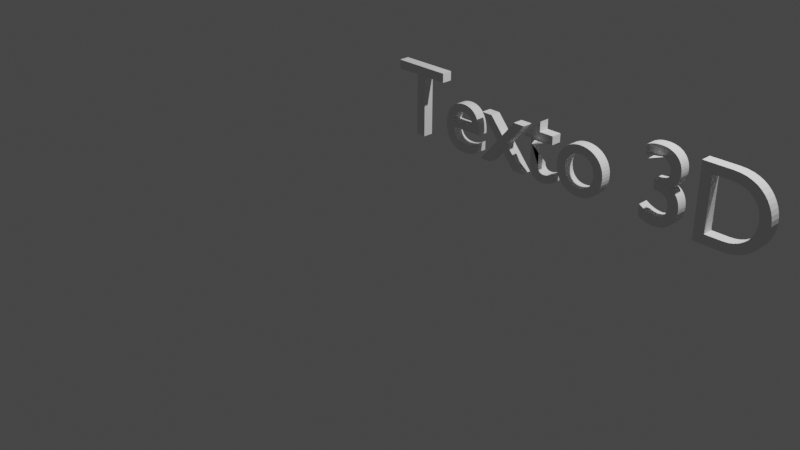 # Source: font-3D-3.blend  (saved by Blender 3.5.10; exported with 4.5.12 LTS)
import bpy
from mathutils import Matrix  # noqa: F401  (used for matrix-valued properties, if any)

bpy.ops.wm.read_factory_settings(use_empty=True)
scene = bpy.context.scene
scene.name = 'Scene'

# ---- collections
col_collection = bpy.data.collections.new('Collection'); scene.collection.children.link(col_collection)

# ---- world
world_world = bpy.data.worlds.new('World'); scene.world = world_world
world_world.use_nodes = True; world_world.node_tree.nodes.clear()
_N = world_world.node_tree.nodes; _L = world_world.node_tree.links
n0 = _N.new('ShaderNodeOutputWorld'); n0.name = 'World Output'; n0.location = (300, 300)
n1 = _N.new('ShaderNodeBackground'); n1.name = 'Background'; n1.location = (10, 300)
n1.inputs[0].default_value = (0.05088, 0.05088, 0.05088, 1.0)
_L.new(n1.outputs[0], n0.inputs[0])
n0.is_active_output = True
world_world.color = (0.05088, 0.05088, 0.05088)
world_world.use_sun_shadow = False
world_world.sun_shadow_jitter_overblur = 0.0

# ---- cameras
cam_camera = bpy.data.cameras.new('Camera')
cam_camera.clip_end = 100.0
cam_camera.ortho_scale = 7.314

# ---- lights
light_light = bpy.data.lights.new('Light', 'POINT')
light_light.transmission_factor = 0.0
light_light.energy = 1000.0
light_light.shadow_soft_size = 0.1
light_light.shadow_maximum_resolution = 0.006
light_light.use_absolute_resolution = True

# ---- meshes
me_text_003 = bpy.data.meshes.new('Text.003')
me_text_003.from_pydata([(1.081, -0.2643, 0.0), (1.347, -0.2643, 0.0), (1.402, -0.261, 0.0), (1.452, -0.2512, 0.0), (1.499, -0.2357, 0.0), (1.541, -0.2148, 0.0), (1.579, -0.1892, 0.0), (1.613, -0.1595, 0.0), (1.642, -0.126, 0.0), (1.666, -0.08952, 0.0), (1.684, -0.05045, 0.0), (1.698, -0.009361, 0.0), (1.707, 0.03319, 0.0), (1.709, 0.07666, 0.0), (1.707, 0.1172, 0.0), (1.7, 0.1578, 0.0), (1.688, 0.1979, 0.0), (1.671, 0.2366, 0.0), (1.649, 0.2734, 0.0), (1.622, 0.3075, 0.0), (1.59, 0.3383, 0.0), (1.553, 0.365, 0.0), (1.509, 0.387, 0.0), (1.461, 0.4036, 0.0), (1.406, 0.414, 0.0), (1.346, 0.4177, 0.0), (1.081, 0.4177, 0.0), (1.179, 0.3297, 0.0), (1.33, 0.3297, 0.0), (1.376, 0.3273, 0.0), (1.417, 0.3204, 0.0), (1.454, 0.3094, 0.0), (1.487, 0.2945, 0.0), (1.516, 0.2761, 0.0), (1.541, 0.2545, 0.0), (1.562, 0.2301, 0.0), (1.579, 0.2031, 0.0), (1.592, 0.174, 0.0), (1.601, 0.143, 0.0), (1.607, 0.1104, 0.0), (1.608, 0.07666, 0.0), (1.607, 0.05404, 0.0), (1.604, 0.02875, 0.0), (1.597, 0.001693, 0.0), (1.587, -0.02626, 0.0), (1.573, -0.05423, 0.0), (1.555, -0.08134, 0.0), (1.533, -0.1067, 0.0), (1.505, -0.1294, 0.0), (1.472, -0.1486, 0.0), (1.433, -0.1634, 0.0), (1.387, -0.173, 0.0), (1.335, -0.1763, 0.0), (1.179, -0.1763, 0.0), (0.5864, 0.3047, 0.0), (0.5979, 0.3096, 0.0), (0.6087, 0.3141, 0.0), (0.6192, 0.3181, 0.0), (0.6291, 0.3215, 0.0), (0.6388, 0.3245, 0.0), (0.6482, 0.327, 0.0), (0.6573, 0.3291, 0.0), (0.6663, 0.3308, 0.0), (0.6753, 0.3321, 0.0), (0.6842, 0.333, 0.0), (0.6932, 0.3335, 0.0), (0.7024, 0.3337, 0.0), (0.7198, 0.3329, 0.0), (0.7361, 0.3305, 0.0), (0.7512, 0.3266, 0.0), (0.765, 0.3212, 0.0), (0.7774, 0.3144, 0.0), (0.7884, 0.3063, 0.0), (0.7979, 0.2968, 0.0), (0.8058, 0.2861, 0.0), (0.8121, 0.2742, 0.0), (0.8167, 0.2611, 0.0), (0.8195, 0.2469, 0.0), (0.8204, 0.2317, 0.0), (0.8195, 0.2167, 0.0), (0.8167, 0.2028, 0.0), (0.812, 0.19, 0.0), (0.8054, 0.1784, 0.0), (0.797, 0.1681, 0.0), (0.7867, 0.1589, 0.0), (0.7745, 0.1511, 0.0), (0.7604, 0.1446, 0.0), (0.7445, 0.1394, 0.0), (0.7267, 0.1357, 0.0), (0.707, 0.1334, 0.0), (0.6854, 0.1327, 0.0), (0.6854, 0.04266, 0.0), (0.7087, 0.04275, 0.0), (0.7299, 0.04061, 0.0), (0.7491, 0.03638, 0.0), (0.7664, 0.03022, 0.0), (0.7816, 0.02226, 0.0), (0.7948, 0.01266, 0.0), (0.806, 0.001561, 0.0), (0.8151, -0.01089, 0.0), (0.8222, -0.02456, 0.0), (0.8273, -0.03928, 0.0), (0.8304, -0.05492, 0.0), (0.8314, -0.07134, 0.0), (0.8305, -0.08735, 0.0), (0.8279, -0.1023, 0.0), (0.8236, -0.1162, 0.0), (0.8178, -0.1289, 0.0), (0.8104, -0.1404, 0.0), (0.8015, -0.1506, 0.0), (0.7913, -0.1594, 0.0), (0.7797, -0.1667, 0.0), (0.7669, -0.1726, 0.0), (0.7528, -0.1768, 0.0), (0.7376, -0.1795, 0.0), (0.7214, -0.1803, 0.0), (0.7089, -0.18, 0.0), (0.6964, -0.1789, 0.0), (0.6839, -0.1771, 0.0), (0.6713, -0.1746, 0.0), (0.6588, -0.1714, 0.0), (0.6462, -0.1675, 0.0), (0.6335, -0.1628, 0.0), (0.6208, -0.1574, 0.0), (0.6081, -0.1512, 0.0), (0.5952, -0.1443, 0.0), (0.5824, -0.1367, 0.0), (0.5694, -0.1283, 0.0), (0.5694, -0.2343, 0.0), (0.5816, -0.2404, 0.0), (0.5939, -0.2459, 0.0), (0.6061, -0.251, 0.0), (0.6183, -0.2556, 0.0), (0.6305, -0.2596, 0.0), (0.6427, -0.2632, 0.0), (0.6548, -0.2663, 0.0), (0.6668, -0.2688, 0.0), (0.6788, -0.2708, 0.0), (0.6907, -0.2722, 0.0), (0.7026, -0.273, 0.0), (0.7144, -0.2733, 0.0), (0.7451, -0.2716, 0.0), (0.7741, -0.2665, 0.0), (0.8012, -0.2582, 0.0), (0.8261, -0.2468, 0.0), (0.8489, -0.2325, 0.0), (0.8692, -0.2156, 0.0), (0.8868, -0.1961, 0.0), (0.9017, -0.1742, 0.0), (0.9135, -0.1502, 0.0), (0.9222, -0.124, 0.0), (0.9276, -0.09604, 0.0), (0.9294, -0.06634, 0.0), (0.9288, -0.04885, 0.0), (0.9269, -0.03149, 0.0), (0.9237, -0.01445, 0.0), (0.9191, 0.002107, 0.0), (0.9132, 0.01799, 0.0), (0.9059, 0.03304, 0.0), (0.8972, 0.04706, 0.0), (0.887, 0.05988, 0.0), (0.8754, 0.07133, 0.0), (0.8623, 0.08123, 0.0), (0.8476, 0.0894, 0.0), (0.8314, 0.09566, 0.0), (0.8461, 0.1044, 0.0), (0.8594, 0.1135, 0.0), (0.8712, 0.1232, 0.0), (0.8815, 0.1336, 0.0), (0.8905, 0.1446, 0.0), (0.8982, 0.1564, 0.0), (0.9045, 0.1691, 0.0), (0.9096, 0.1828, 0.0), (0.9135, 0.1975, 0.0), (0.9163, 0.2133, 0.0), (0.9179, 0.2303, 0.0), (0.9184, 0.2487, 0.0), (0.9168, 0.2749, 0.0), (0.912, 0.2993, 0.0), (0.9042, 0.322, 0.0), (0.8934, 0.3428, 0.0), (0.8799, 0.3616, 0.0), (0.8637, 0.3782, 0.0), (0.8449, 0.3925, 0.0), (0.8237, 0.4045, 0.0), (0.8003, 0.414, 0.0), (0.7747, 0.421, 0.0), (0.747, 0.4252, 0.0), (0.7174, 0.4267, 0.0), (0.7049, 0.4265, 0.0), (0.6928, 0.4259, 0.0), (0.6812, 0.4249, 0.0), (0.6699, 0.4236, 0.0), (0.6589, 0.4218, 0.0), (0.6482, 0.4197, 0.0), (0.6376, 0.4171, 0.0), (0.6273, 0.4141, 0.0), (0.617, 0.4106, 0.0), (0.6068, 0.4068, 0.0), (0.5966, 0.4024, 0.0), (0.5864, 0.3977, 0.0), (-0.0516, 0.1937, 0.0), (-0.08441, 0.1916, 0.0), (-0.1157, 0.1857, 0.0), (-0.1452, 0.176, 0.0), (-0.1726, 0.163, 0.0), (-0.1977, 0.1467, 0.0), (-0.2203, 0.1275, 0.0), (-0.2402, 0.1057, 0.0), (-0.2569, 0.08137, 0.0), (-0.2704, 0.05487, 0.0), (-0.2803, 0.02642, 0.0), (-0.2865, -0.003733, 0.0), (-0.2886, -0.03534, 0.0), (-0.2866, -0.06901, 0.0), (-0.2806, -0.1009, 0.0), (-0.271, -0.1307, 0.0), (-0.2578, -0.1584, 0.0), (-0.2414, -0.1836, 0.0), (-0.2218, -0.2061, 0.0), (-0.1994, -0.2257, 0.0), (-0.1744, -0.2423, 0.0), (-0.1468, -0.2556, 0.0), (-0.1171, -0.2653, 0.0), (-0.08525, -0.2713, 0.0), (-0.0516, -0.2733, 0.0), (-0.01657, -0.2714, 0.0), (0.0164, -0.2656, 0.0), (0.04712, -0.2561, 0.0), (0.0754, -0.2432, 0.0), (0.1011, -0.227, 0.0), (0.1239, -0.2076, 0.0), (0.1437, -0.1853, 0.0), (0.1604, -0.1602, 0.0), (0.1737, -0.1324, 0.0), (0.1834, -0.1023, 0.0), (0.1894, -0.06985, 0.0), (0.1914, -0.03534, 0.0), (0.1893, -0.002893, 0.0), (0.1832, 0.02781, 0.0), (0.1733, 0.05655, 0.0), (0.1597, 0.08314, 0.0), (0.1428, 0.1074, 0.0), (0.1228, 0.129, 0.0), (0.09978, 0.1479, 0.0), (0.07407, 0.1638, 0.0), (0.04585, 0.1766, 0.0), (0.01536, 0.1859, 0.0), (-0.0172, 0.1917, 0.0), (-0.0526, 0.1137, 0.0), (-0.03089, 0.1124, 0.0), (-0.01036, 0.1086, 0.0), (0.008854, 0.1025, 0.0), (0.02662, 0.09411, 0.0), (0.04281, 0.08367, 0.0), (0.05728, 0.07129, 0.0), (0.06989, 0.05709, 0.0), (0.08051, 0.04122, 0.0), (0.08901, 0.0238, 0.0), (0.09525, 0.004982, 0.0), (0.09909, -0.01511, 0.0), (0.1004, -0.03634, 0.0), (0.09919, -0.0598, 0.0), (0.0956, -0.08165, 0.0), (0.08971, -0.1018, 0.0), (0.08162, -0.1202, 0.0), (0.07141, -0.1367, 0.0), (0.05915, -0.1512, 0.0), (0.04494, -0.1638, 0.0), (0.02885, -0.1742, 0.0), (0.01096, -0.1824, 0.0), (-0.008627, -0.1884, 0.0), (-0.02984, -0.1921, 0.0), (-0.0526, -0.1933, 0.0), (-0.07352, -0.192, 0.0), (-0.0932, -0.1882, 0.0), (-0.1115, -0.182, 0.0), (-0.1284, -0.1735, 0.0), (-0.1437, -0.1628, 0.0), (-0.1573, -0.15, 0.0), (-0.1692, -0.1352, 0.0), (-0.1791, -0.1185, 0.0), (-0.187, -0.1001, 0.0), (-0.1928, -0.08003, 0.0), (-0.1964, -0.0584, 0.0), (-0.1976, -0.03534, 0.0), (-0.1964, -0.01434, 0.0), (-0.1927, 0.00556, 0.0), (-0.1868, 0.02422, 0.0), (-0.1787, 0.04151, 0.0), (-0.1686, 0.05729, 0.0), (-0.1566, 0.07141, 0.0), (-0.1429, 0.08374, 0.0), (-0.1275, 0.09414, 0.0), (-0.1107, 0.1025, 0.0), (-0.09251, 0.1086, 0.0), (-0.0731, 0.1124, 0.0), (-0.4906, 0.2777, 0.0), (-0.6576, 0.1147, 0.0), (-0.6576, 0.1047, 0.0), (-0.5796, 0.1047, 0.0), (-0.5796, -0.1323, 0.0), (-0.5786, -0.1521, 0.0), (-0.5755, -0.1709, 0.0), (-0.5704, -0.1885, 0.0), (-0.5633, -0.2049, 0.0), (-0.5542, -0.2198, 0.0), (-0.543, -0.2332, 0.0), (-0.5298, -0.2449, 0.0), (-0.5146, -0.2548, 0.0), (-0.4973, -0.2627, 0.0), (-0.4781, -0.2685, 0.0), (-0.4568, -0.2721, 0.0), (-0.4336, -0.2733, 0.0), (-0.426, -0.2731, 0.0), (-0.4177, -0.2723, 0.0), (-0.4088, -0.271, 0.0), (-0.3996, -0.2693, 0.0), (-0.3901, -0.2672, 0.0), (-0.3803, -0.2647, 0.0), (-0.3706, -0.2619, 0.0), (-0.3609, -0.2587, 0.0), (-0.3515, -0.2552, 0.0), (-0.3423, -0.2515, 0.0), (-0.3337, -0.2475, 0.0), (-0.3256, -0.2433, 0.0), (-0.3256, -0.1603, 0.0), (-0.3345, -0.1656, 0.0), (-0.3434, -0.1704, 0.0), (-0.3521, -0.1748, 0.0), (-0.3607, -0.1787, 0.0), (-0.3692, -0.1821, 0.0), (-0.3776, -0.1851, 0.0), (-0.3859, -0.1876, 0.0), (-0.3942, -0.1897, 0.0), (-0.4024, -0.1913, 0.0), (-0.4105, -0.1924, 0.0), (-0.4186, -0.1931, 0.0), (-0.4266, -0.1933, 0.0), (-0.4333, -0.193, 0.0), (-0.4404, -0.192, 0.0), (-0.4476, -0.1902, 0.0), (-0.4547, -0.1875, 0.0), (-0.4617, -0.1839, 0.0), (-0.4683, -0.1792, 0.0), (-0.4744, -0.1735, 0.0), (-0.4798, -0.1665, 0.0), (-0.4843, -0.1583, 0.0), (-0.4877, -0.1488, 0.0), (-0.4898, -0.1378, 0.0), (-0.4906, -0.1253, 0.0), (-0.4906, 0.1047, 0.0), (-0.3486, 0.1047, 0.0), (-0.3486, 0.1847, 0.0), (-0.4906, 0.1847, 0.0), (-0.6706, 0.1847, 0.0), (-0.7846, 0.1847, 0.0), (-0.9126, 0.03066, 0.0), (-1.046, 0.1847, 0.0), (-1.158, 0.1847, 0.0), (-0.9686, -0.03634, 0.0), (-1.158, -0.2643, 0.0), (-1.046, -0.2643, 0.0), (-0.9126, -0.1033, 0.0), (-0.7716, -0.2643, 0.0), (-0.6576, -0.2643, 0.0), (-0.8556, -0.03634, 0.0), (-1.199, -0.1343, 0.0), (-1.212, -0.1425, 0.0), (-1.225, -0.1501, 0.0), (-1.237, -0.1571, 0.0), (-1.25, -0.1634, 0.0), (-1.263, -0.1691, 0.0), (-1.276, -0.1741, 0.0), (-1.289, -0.1784, 0.0), (-1.302, -0.1819, 0.0), (-1.316, -0.1847, 0.0), (-1.329, -0.1867, 0.0), (-1.342, -0.1879, 0.0), (-1.356, -0.1883, 0.0), (-1.376, -0.1874, 0.0), (-1.396, -0.1845, 0.0), (-1.414, -0.1798, 0.0), (-1.43, -0.1731, 0.0), (-1.445, -0.1646, 0.0), (-1.458, -0.1542, 0.0), (-1.47, -0.142, 0.0), (-1.48, -0.1279, 0.0), (-1.489, -0.112, 0.0), (-1.497, -0.09424, 0.0), (-1.502, -0.07469, 0.0), (-1.507, -0.05334, 0.0), (-1.191, -0.05334, 0.0), (-1.192, -0.01361, 0.0), (-1.197, 0.0226, 0.0), (-1.204, 0.05529, 0.0), (-1.215, 0.08448, 0.0), (-1.228, 0.1102, 0.0), (-1.243, 0.1324, 0.0), (-1.262, 0.1512, 0.0), (-1.282, 0.1665, 0.0), (-1.305, 0.1784, 0.0), (-1.33, 0.1869, 0.0), (-1.357, 0.192, 0.0), (-1.386, 0.1937, 0.0), (-1.416, 0.1918, 0.0), (-1.444, 0.1862, 0.0), (-1.471, 0.1772, 0.0), (-1.495, 0.1648, 0.0), (-1.517, 0.1492, 0.0), (-1.537, 0.1307, 0.0), (-1.554, 0.1093, 0.0), (-1.569, 0.08522, 0.0), (-1.58, 0.05866, 0.0), (-1.589, 0.02977, 0.0), (-1.594, -0.001282, 0.0), (-1.596, -0.03434, 0.0), (-1.594, -0.06509, 0.0), (-1.589, -0.0951, 0.0), (-1.581, -0.124, 0.0), (-1.57, -0.1514, 0.0), (-1.556, -0.177, 0.0), (-1.539, -0.2003, 0.0), (-1.519, -0.2211, 0.0), (-1.496, -0.2389, 0.0), (-1.471, -0.2534, 0.0), (-1.442, -0.2642, 0.0), (-1.411, -0.271, 0.0), (-1.378, -0.2733, 0.0), (-1.359, -0.273, 0.0), (-1.342, -0.2719, 0.0), (-1.325, -0.2701, 0.0), (-1.309, -0.2676, 0.0), (-1.294, -0.2643, 0.0), (-1.28, -0.2603, 0.0), (-1.266, -0.2556, 0.0), (-1.252, -0.2501, 0.0), (-1.239, -0.2438, 0.0), (-1.225, -0.2368, 0.0), (-1.212, -0.2289, 0.0), (-1.199, -0.2203, 0.0), (-1.505, 0.005662, 0.0), (-1.501, 0.02276, 0.0), (-1.496, 0.03854, 0.0), (-1.49, 0.05296, 0.0), (-1.483, 0.066, 0.0), (-1.475, 0.07762, 0.0), (-1.465, 0.08779, 0.0), (-1.454, 0.09648, 0.0), (-1.443, 0.1037, 0.0), (-1.43, 0.1093, 0.0), (-1.415, 0.1134, 0.0), (-1.4, 0.1158, 0.0), (-1.384, 0.1167, 0.0), (-1.368, 0.1158, 0.0), (-1.354, 0.1132, 0.0), (-1.341, 0.1089, 0.0), (-1.329, 0.103, 0.0), (-1.318, 0.09557, 0.0), (-1.309, 0.08666, 0.0), (-1.3, 0.07634, 0.0), (-1.293, 0.06466, 0.0), (-1.287, 0.05169, 0.0), (-1.283, 0.0375, 0.0), (-1.28, 0.02213, 0.0), (-1.279, 0.005662, 0.0), (-1.654, 0.4177, 0.0), (-2.224, 0.4177, 0.0), (-2.224, 0.3297, 0.0), (-1.988, 0.3297, 0.0), (-1.988, -0.2643, 0.0), (-1.89, -0.2643, 0.0), (-1.89, 0.3297, 0.0), (-1.654, 0.3297, 0.0)], [], [(0, 27, 26), (27, 25, 26), (27, 24, 25), (27, 23, 24), (27, 22, 23), (27, 21, 22), (27, 20, 21), (27, 28, 20), (28, 29, 20), (29, 19, 20), (0, 53, 27), (30, 19, 29), (31, 19, 30), (32, 19, 31), (32, 18, 19), (33, 18, 32), (34, 18, 33), (34, 17, 18), (35, 17, 34), (35, 16, 17), (36, 16, 35), (37, 16, 36), (37, 15, 16), (38, 15, 37), (38, 14, 15), (39, 14, 38), (39, 13, 14), (40, 13, 39), (41, 13, 40), (41, 12, 13), (42, 12, 41), (42, 11, 12), (43, 11, 42), (44, 11, 43), (44, 10, 11), (45, 10, 44), (45, 9, 10), (46, 9, 45), (47, 9, 46), (47, 8, 9), (48, 8, 47), (48, 7, 8), (49, 7, 48), (50, 7, 49), (50, 6, 7), (51, 6, 50), (52, 6, 51), (0, 52, 53), (0, 6, 52), (0, 5, 6), (0, 4, 5), (0, 3, 4), (0, 2, 3), (0, 1, 2), (189, 187, 188), (190, 187, 189), (191, 187, 190), (191, 186, 187), (192, 186, 191), (193, 186, 192), (194, 186, 193), (194, 185, 186), (195, 185, 194), (196, 185, 195), (197, 185, 196), (197, 184, 185), (198, 184, 197), (199, 184, 198), (199, 183, 184), (200, 183, 199), (54, 55, 200), (55, 56, 200), (56, 57, 200), (57, 58, 200), (58, 183, 200), (58, 59, 183), (59, 60, 183), (60, 182, 183), (60, 61, 182), (61, 62, 182), (62, 181, 182), (62, 63, 181), (63, 64, 181), (64, 65, 181), (65, 180, 181), (65, 66, 180), (66, 67, 180), (67, 179, 180), (68, 179, 67), (69, 179, 68), (70, 179, 69), (70, 178, 179), (71, 178, 70), (72, 178, 71), (73, 178, 72), (73, 177, 178), (74, 177, 73), (75, 177, 74), (75, 176, 177), (76, 176, 75), (77, 176, 76), (77, 175, 176), (78, 175, 77), (79, 175, 78), (79, 174, 175), (80, 174, 79), (80, 173, 174), (81, 173, 80), (81, 172, 173), (82, 172, 81), (82, 171, 172), (83, 171, 82), (83, 170, 171), (84, 170, 83), (85, 170, 84), (85, 169, 170), (86, 169, 85), (86, 168, 169), (87, 168, 86), (88, 168, 87), (89, 168, 88), (89, 167, 168), (90, 167, 89), (91, 167, 90), (91, 166, 167), (91, 165, 166), (91, 164, 165), (91, 163, 164), (91, 162, 163), (91, 161, 162), (91, 160, 161), (91, 159, 160), (91, 92, 159), (92, 158, 159), (93, 158, 92), (94, 158, 93), (95, 158, 94), (95, 157, 158), (96, 157, 95), (97, 157, 96), (97, 156, 157), (98, 156, 97), (98, 155, 156), (99, 155, 98), (100, 155, 99), (100, 154, 155), (101, 154, 100), (101, 153, 154), (102, 153, 101), (102, 152, 153), (103, 152, 102), (103, 151, 152), (104, 151, 103), (105, 151, 104), (105, 150, 151), (106, 150, 105), (107, 150, 106), (107, 149, 150), (128, 126, 127), (108, 149, 107), (128, 125, 126), (109, 149, 108), (128, 124, 125), (109, 148, 149), (110, 148, 109), (128, 123, 124), (128, 122, 123), (111, 148, 110), (128, 121, 122), (112, 148, 111), (128, 120, 121), (128, 119, 120), (113, 148, 112), (113, 147, 148), (128, 118, 119), (114, 147, 113), (128, 117, 118), (128, 116, 117), (115, 147, 114), (128, 115, 116), (128, 147, 115), (128, 146, 147), (128, 145, 146), (128, 144, 145), (129, 144, 128), (130, 144, 129), (131, 144, 130), (131, 143, 144), (132, 143, 131), (133, 143, 132), (133, 142, 143), (134, 142, 133), (135, 142, 134), (136, 142, 135), (136, 141, 142), (137, 141, 136), (138, 141, 137), (138, 140, 141), (139, 140, 138), (202, 248, 201), (202, 247, 248), (203, 247, 202), (203, 246, 247), (204, 246, 203), (204, 245, 246), (205, 245, 204), (205, 244, 245), (206, 244, 205), (206, 243, 244), (207, 243, 206), (207, 242, 243), (208, 249, 207), (249, 242, 207), (208, 296, 249), (250, 242, 249), (208, 295, 296), (251, 242, 250), (208, 294, 295), (252, 242, 251), (252, 241, 242), (209, 294, 208), (209, 293, 294), (253, 241, 252), (209, 292, 293), (254, 241, 253), (209, 291, 292), (255, 241, 254), (255, 240, 241), (210, 291, 209), (210, 290, 291), (256, 240, 255), (210, 289, 290), (257, 240, 256), (257, 239, 240), (211, 289, 210), (211, 288, 289), (258, 239, 257), (258, 238, 239), (212, 288, 211), (212, 287, 288), (259, 238, 258), (212, 286, 287), (260, 238, 259), (260, 237, 238), (213, 286, 212), (213, 285, 286), (261, 237, 260), (214, 285, 213), (214, 284, 285), (261, 236, 237), (262, 236, 261), (214, 283, 284), (263, 236, 262), (215, 283, 214), (263, 235, 236), (215, 282, 283), (264, 235, 263), (215, 281, 282), (216, 281, 215), (265, 235, 264), (265, 234, 235), (216, 280, 281), (266, 234, 265), (217, 280, 216), (266, 233, 234), (217, 279, 280), (267, 233, 266), (217, 278, 279), (268, 233, 267), (218, 278, 217), (268, 232, 233), (218, 277, 278), (269, 232, 268), (218, 276, 277), (270, 232, 269), (218, 275, 276), (271, 232, 270), (219, 275, 218), (271, 231, 232), (219, 274, 275), (272, 231, 271), (219, 273, 274), (273, 231, 272), (219, 231, 273), (220, 231, 219), (220, 230, 231), (221, 230, 220), (221, 229, 230), (222, 229, 221), (222, 228, 229), (223, 228, 222), (223, 227, 228), (224, 227, 223), (224, 226, 227), (225, 226, 224), (298, 354, 297), (298, 353, 354), (298, 352, 353), (299, 352, 298), (300, 352, 299), (301, 351, 300), (351, 352, 300), (301, 350, 351), (301, 349, 350), (302, 349, 301), (302, 348, 349), (302, 347, 348), (303, 347, 302), (303, 346, 347), (327, 325, 326), (328, 325, 327), (303, 345, 346), (329, 325, 328), (304, 345, 303), (304, 344, 345), (330, 325, 329), (331, 325, 330), (304, 343, 344), (332, 325, 331), (304, 342, 343), (333, 325, 332), (304, 341, 342), (334, 325, 333), (305, 341, 304), (335, 325, 334), (305, 340, 341), (336, 325, 335), (305, 339, 340), (337, 325, 336), (305, 338, 339), (338, 325, 337), (305, 325, 338), (306, 325, 305), (307, 325, 306), (308, 325, 307), (308, 324, 325), (309, 324, 308), (309, 323, 324), (309, 322, 323), (310, 322, 309), (310, 321, 322), (310, 320, 321), (310, 319, 320), (311, 319, 310), (311, 318, 319), (311, 317, 318), (312, 317, 311), (312, 316, 317), (312, 315, 316), (313, 315, 312), (313, 314, 315), (360, 358, 359), (360, 357, 358), (357, 355, 356), (357, 366, 355), (360, 366, 357), (361, 366, 360), (361, 363, 366), (363, 365, 366), (361, 362, 363), (364, 365, 363), (405, 403, 404), (405, 402, 403), (406, 402, 405), (406, 401, 402), (407, 401, 406), (407, 400, 401), (408, 400, 407), (408, 399, 400), (409, 399, 408), (409, 398, 399), (410, 398, 409), (410, 397, 398), (411, 453, 410), (453, 397, 410), (411, 452, 453), (454, 397, 453), (411, 451, 452), (455, 397, 454), (411, 450, 451), (456, 397, 455), (456, 396, 397), (411, 449, 450), (412, 449, 411), (457, 396, 456), (412, 448, 449), (458, 396, 457), (412, 447, 448), (459, 396, 458), (412, 446, 447), (460, 396, 459), (413, 446, 412), (460, 395, 396), (413, 445, 446), (461, 395, 460), (413, 444, 445), (462, 395, 461), (414, 444, 413), (462, 394, 395), (414, 443, 444), (463, 394, 462), (414, 442, 443), (464, 394, 463), (415, 442, 414), (415, 441, 442), (464, 393, 394), (465, 393, 464), (415, 465, 441), (415, 393, 465), (416, 393, 415), (416, 392, 393), (417, 391, 416), (391, 392, 416), (417, 390, 391), (418, 390, 417), (418, 389, 390), (418, 388, 389), (419, 388, 418), (419, 387, 388), (420, 387, 419), (420, 386, 387), (368, 440, 367), (420, 385, 386), (369, 440, 368), (370, 440, 369), (421, 385, 420), (421, 384, 385), (371, 440, 370), (372, 440, 371), (421, 383, 384), (373, 440, 372), (421, 382, 383), (374, 440, 373), (422, 382, 421), (375, 440, 374), (422, 381, 382), (376, 440, 375), (422, 380, 381), (377, 440, 376), (378, 440, 377), (422, 379, 380), (379, 440, 378), (422, 440, 379), (423, 440, 422), (423, 439, 440), (424, 439, 423), (424, 438, 439), (424, 437, 438), (425, 437, 424), (425, 436, 437), (425, 435, 436), (426, 435, 425), (426, 434, 435), (426, 433, 434), (427, 433, 426), (427, 432, 433), (427, 431, 432), (427, 430, 431), (428, 430, 427), (428, 429, 430), (468, 466, 467), (468, 473, 466), (469, 473, 468), (470, 472, 469), (472, 473, 469), (470, 471, 472)])
_uv = me_text_003.uv_layers.new(name='UVMap')
_uv.uv.foreach_set('vector', [0.0, 0.0, 0.5094, 0.0, 0.4906, 0.0, 0.5094, 0.0, 0.4717, 0.0, 0.4906, 0.0, 0.5094, 0.0, 0.4528, 0.0, 0.4717, 0.0, 0.5094, 0.0, 0.434, 0.0, 0.4528, 0.0, 0.5094, 0.0, 0.4151, 0.0, 0.434, 0.0, 0.5094, 0.0, 0.3962, 0.0, 0.4151, 0.0, 0.5094, 0.0, 0.3774, 0.0, 0.3962, 0.0, 0.5094, 0.0, 0.5283, 0.0, 0.3774, 0.0, 0.5283, 0.0, 0.5472, 0.0, 0.3774, 0.0, 0.5472, 0.0, 0.3585, 0.0, 0.3774, 0.0, 0.0, 0.0, 1.0, 0.0, 0.5094, 0.0, 0.566, 0.0, 0.3585, 0.0, 0.5472, 0.0, 0.5849, 0.0, 0.3585, 0.0, 0.566, 0.0, 0.6038, 0.0, 0.3585, 0.0, 0.5849, 0.0, 0.6038, 0.0, 0.3396, 0.0, 0.3585, 0.0, 0.6226, 0.0, 0.3396, 0.0, 0.6038, 0.0, 0.6415, 0.0, 0.3396, 0.0, 0.6226, 0.0, 0.6415, 0.0, 0.3208, 0.0, 0.3396, 0.0, 0.6604, 0.0, 0.3208, 0.0, 0.6415, 0.0, 0.6604, 0.0, 0.3019, 0.0, 0.3208, 0.0, 0.6792, 0.0, 0.3019, 0.0, 0.6604, 0.0, 0.6981, 0.0, 0.3019, 0.0, 0.6792, 0.0, 0.6981, 0.0, 0.283, 0.0, 0.3019, 0.0, 0.717, 0.0, 0.283, 0.0, 0.6981, 0.0, 0.717, 0.0, 0.2642, 0.0, 0.283, 0.0, 0.7358, 0.0, 0.2642, 0.0, 0.717, 0.0, 0.7358, 0.0, 0.2453, 0.0, 0.2642, 0.0, 0.7547, 0.0, 0.2453, 0.0, 0.7358, 0.0, 0.7736, 0.0, 0.2453, 0.0, 0.7547, 0.0, 0.7736, 0.0, 0.2264, 0.0, 0.2453, 0.0, 0.7925, 0.0, 0.2264, 0.0, 0.7736, 0.0, 0.7925, 0.0, 0.2075, 0.0, 0.2264, 0.0, 0.8113, 0.0, 0.2075, 0.0, 0.7925, 0.0, 0.8302, 0.0, 0.2075, 0.0, 0.8113, 0.0, 0.8302, 0.0, 0.1887, 0.0, 0.2075, 0.0, 0.8491, 0.0, 0.1887, 0.0, 0.8302, 0.0, 0.8491, 0.0, 0.1698, 0.0, 0.1887, 0.0, 0.8679, 0.0, 0.1698, 0.0, 0.8491, 0.0, 0.8868, 0.0, 0.1698, 0.0, 0.8679, 0.0, 0.8868, 0.0, 0.1509, 0.0, 0.1698, 0.0, 0.9057, 0.0, 0.1509, 0.0, 0.8868, 0.0, 0.9057, 0.0, 0.1321, 0.0, 0.1509, 0.0, 0.9245, 0.0, 0.1321, 0.0, 0.9057, 0.0, 0.9434, 0.0, 0.1321, 0.0, 0.9245, 0.0, 0.9434, 0.0, 0.1132, 0.0, 0.1321, 0.0, 0.9623, 0.0, 0.1132, 0.0, 0.9434, 0.0, 0.9811, 0.0, 0.1132, 0.0, 0.9623, 0.0, 0.0, 0.0, 0.9811, 0.0, 1.0, 0.0, 0.0, 0.0, 0.1132, 0.0, 0.9811, 0.0, 0.0, 0.0, 0.09434, 0.0, 0.1132, 0.0, 0.0, 0.0, 0.07547, 0.0, 0.09434, 0.0, 0.0, 0.0, 0.0566, 0.0, 0.07547, 0.0, 0.0, 0.0, 0.03774, 0.0, 0.0566, 0.0, 0.0, 0.0, 0.01887, 0.0, 0.03774, 0.0, 0.9247, 0.0, 0.911, 0.0, 0.9178, 0.0, 0.9315, 0.0, 0.911, 0.0, 0.9247, 0.0, 0.9384, 0.0, 0.911, 0.0, 0.9315, 0.0, 0.9384, 0.0, 0.9041, 0.0, 0.911, 0.0, 0.9452, 0.0, 0.9041, 0.0, 0.9384, 0.0, 0.9521, 0.0, 0.9041, 0.0, 0.9452, 0.0, 0.9589, 0.0, 0.9041, 0.0, 0.9521, 0.0, 0.9589, 0.0, 0.8973, 0.0, 0.9041, 0.0, 0.9658, 0.0, 0.8973, 0.0, 0.9589, 0.0, 0.9726, 0.0, 0.8973, 0.0, 0.9658, 0.0, 0.9795, 0.0, 0.8973, 0.0, 0.9726, 0.0, 0.9795, 0.0, 0.8904, 0.0, 0.8973, 0.0, 0.9863, 0.0, 0.8904, 0.0, 0.9795, 0.0, 0.9932, 0.0, 0.8904, 0.0, 0.9863, 0.0, 0.9932, 0.0, 0.8836, 0.0, 0.8904, 0.0, 1.0, 0.0, 0.8836, 0.0, 0.9932, 0.0, 0.0, 0.0, 0.006849, 0.0, 1.0, 0.0, 0.006849, 0.0, 0.0137, 0.0, 1.0, 0.0, 0.0137, 0.0, 0.02055, 0.0, 1.0, 0.0, 0.02055, 0.0, 0.0274, 0.0, 1.0, 0.0, 0.0274, 0.0, 0.8836, 0.0, 1.0, 0.0, 0.0274, 0.0, 0.03425, 0.0, 0.8836, 0.0, 0.03425, 0.0, 0.0411, 0.0, 0.8836, 0.0, 0.0411, 0.0, 0.8767, 0.0, 0.8836, 0.0, 0.0411, 0.0, 0.04795, 0.0, 0.8767, 0.0, 0.04795, 0.0, 0.05479, 0.0, 0.8767, 0.0, 0.05479, 0.0, 0.8699, 0.0, 0.8767, 0.0, 0.05479, 0.0, 0.06164, 0.0, 0.8699, 0.0, 0.06164, 0.0, 0.06849, 0.0, 0.8699, 0.0, 0.06849, 0.0, 0.07534, 0.0, 0.8699, 0.0, 0.07534, 0.0, 0.863, 0.0, 0.8699, 0.0, 0.07534, 0.0, 0.08219, 0.0, 0.863, 0.0, 0.08219, 0.0, 0.08904, 0.0, 0.863, 0.0, 0.08904, 0.0, 0.8562, 0.0, 0.863, 0.0, 0.09589, 0.0, 0.8562, 0.0, 0.08904, 0.0, 0.1027, 0.0, 0.8562, 0.0, 0.09589, 0.0, 0.1096, 0.0, 0.8562, 0.0, 0.1027, 0.0, 0.1096, 0.0, 0.8493, 0.0, 0.8562, 0.0, 0.1164, 0.0, 0.8493, 0.0, 0.1096, 0.0, 0.1233, 0.0, 0.8493, 0.0, 0.1164, 0.0, 0.1301, 0.0, 0.8493, 0.0, 0.1233, 0.0, 0.1301, 0.0, 0.8425, 0.0, 0.8493, 0.0, 0.137, 0.0, 0.8425, 0.0, 0.1301, 0.0, 0.1438, 0.0, 0.8425, 0.0, 0.137, 0.0, 0.1438, 0.0, 0.8356, 0.0, 0.8425, 0.0, 0.1507, 0.0, 0.8356, 0.0, 0.1438, 0.0, 0.1575, 0.0, 0.8356, 0.0, 0.1507, 0.0, 0.1575, 0.0, 0.8288, 0.0, 0.8356, 0.0, 0.1644, 0.0, 0.8288, 0.0, 0.1575, 0.0, 0.1712, 0.0, 0.8288, 0.0, 0.1644, 0.0, 0.1712, 0.0, 0.8219, 0.0, 0.8288, 0.0, 0.1781, 0.0, 0.8219, 0.0, 0.1712, 0.0, 0.1781, 0.0, 0.8151, 0.0, 0.8219, 0.0, 0.1849, 0.0, 0.8151, 0.0, 0.1781, 0.0, 0.1849, 0.0, 0.8082, 0.0, 0.8151, 0.0, 0.1918, 0.0, 0.8082, 0.0, 0.1849, 0.0, 0.1918, 0.0, 0.8014, 0.0, 0.8082, 0.0, 0.1986, 0.0, 0.8014, 0.0, 0.1918, 0.0, 0.1986, 0.0, 0.7945, 0.0, 0.8014, 0.0, 0.2055, 0.0, 0.7945, 0.0, 0.1986, 0.0, 0.2123, 0.0, 0.7945, 0.0, 0.2055, 0.0, 0.2123, 0.0, 0.7877, 0.0, 0.7945, 0.0, 0.2192, 0.0, 0.7877, 0.0, 0.2123, 0.0, 0.2192, 0.0, 0.7808, 0.0, 0.7877, 0.0, 0.226, 0.0, 0.7808, 0.0, 0.2192, 0.0, 0.2329, 0.0, 0.7808, 0.0, 0.226, 0.0, 0.2397, 0.0, 0.7808, 0.0, 0.2329, 0.0, 0.2397, 0.0, 0.774, 0.0, 0.7808, 0.0, 0.2466, 0.0, 0.774, 0.0, 0.2397, 0.0, 0.2534, 0.0, 0.774, 0.0, 0.2466, 0.0, 0.2534, 0.0, 0.7671, 0.0, 0.774, 0.0, 0.2534, 0.0, 0.7603, 0.0, 0.7671, 0.0, 0.2534, 0.0, 0.7534, 0.0, 0.7603, 0.0, 0.2534, 0.0, 0.7466, 0.0, 0.7534, 0.0, 0.2534, 0.0, 0.7397, 0.0, 0.7466, 0.0, 0.2534, 0.0, 0.7329, 0.0, 0.7397, 0.0, 0.2534, 0.0, 0.726, 0.0, 0.7329, 0.0, 0.2534, 0.0, 0.7192, 0.0, 0.726, 0.0, 0.2534, 0.0, 0.2603, 0.0, 0.7192, 0.0, 0.2603, 0.0, 0.7123, 0.0, 0.7192, 0.0, 0.2671, 0.0, 0.7123, 0.0, 0.2603, 0.0, 0.274, 0.0, 0.7123, 0.0, 0.2671, 0.0, 0.2808, 0.0, 0.7123, 0.0, 0.274, 0.0, 0.2808, 0.0, 0.7055, 0.0, 0.7123, 0.0, 0.2877, 0.0, 0.7055, 0.0, 0.2808, 0.0, 0.2945, 0.0, 0.7055, 0.0, 0.2877, 0.0, 0.2945, 0.0, 0.6986, 0.0, 0.7055, 0.0, 0.3014, 0.0, 0.6986, 0.0, 0.2945, 0.0, 0.3014, 0.0, 0.6918, 0.0, 0.6986, 0.0, 0.3082, 0.0, 0.6918, 0.0, 0.3014, 0.0, 0.3151, 0.0, 0.6918, 0.0, 0.3082, 0.0, 0.3151, 0.0, 0.6849, 0.0, 0.6918, 0.0, 0.3219, 0.0, 0.6849, 0.0, 0.3151, 0.0, 0.3219, 0.0, 0.6781, 0.0, 0.6849, 0.0, 0.3288, 0.0, 0.6781, 0.0, 0.3219, 0.0, 0.3288, 0.0, 0.6712, 0.0, 0.6781, 0.0, 0.3356, 0.0, 0.6712, 0.0, 0.3288, 0.0, 0.3356, 0.0, 0.6644, 0.0, 0.6712, 0.0, 0.3425, 0.0, 0.6644, 0.0, 0.3356, 0.0, 0.3493, 0.0, 0.6644, 0.0, 0.3425, 0.0, 0.3493, 0.0, 0.6575, 0.0, 0.6644, 0.0, 0.3562, 0.0, 0.6575, 0.0, 0.3493, 0.0, 0.363, 0.0, 0.6575, 0.0, 0.3562, 0.0, 0.363, 0.0, 0.6507, 0.0, 0.6575, 0.0, 0.5068, 0.0, 0.4932, 0.0, 0.5, 0.0, 0.3699, 0.0, 0.6507, 0.0, 0.363, 0.0, 0.5068, 0.0, 0.4863, 0.0, 0.4932, 0.0, 0.3767, 0.0, 0.6507, 0.0, 0.3699, 0.0, 0.5068, 0.0, 0.4795, 0.0, 0.4863, 0.0, 0.3767, 0.0, 0.6438, 0.0, 0.6507, 0.0, 0.3836, 0.0, 0.6438, 0.0, 0.3767, 0.0, 0.5068, 0.0, 0.4726, 0.0, 0.4795, 0.0, 0.5068, 0.0, 0.4658, 0.0, 0.4726, 0.0, 0.3904, 0.0, 0.6438, 0.0, 0.3836, 0.0, 0.5068, 0.0, 0.4589, 0.0, 0.4658, 0.0, 0.3973, 0.0, 0.6438, 0.0, 0.3904, 0.0, 0.5068, 0.0, 0.4521, 0.0, 0.4589, 0.0, 0.5068, 0.0, 0.4452, 0.0, 0.4521, 0.0, 0.4041, 0.0, 0.6438, 0.0, 0.3973, 0.0, 0.4041, 0.0, 0.637, 0.0, 0.6438, 0.0, 0.5068, 0.0, 0.4384, 0.0, 0.4452, 0.0, 0.411, 0.0, 0.637, 0.0, 0.4041, 0.0, 0.5068, 0.0, 0.4315, 0.0, 0.4384, 0.0, 0.5068, 0.0, 0.4247, 0.0, 0.4315, 0.0, 0.4178, 0.0, 0.637, 0.0, 0.411, 0.0, 0.5068, 0.0, 0.4178, 0.0, 0.4247, 0.0, 0.5068, 0.0, 0.637, 0.0, 0.4178, 0.0, 0.5068, 0.0, 0.6301, 0.0, 0.637, 0.0, 0.5068, 0.0, 0.6233, 0.0, 0.6301, 0.0, 0.5068, 0.0, 0.6164, 0.0, 0.6233, 0.0, 0.5137, 0.0, 0.6164, 0.0, 0.5068, 0.0, 0.5205, 0.0, 0.6164, 0.0, 0.5137, 0.0, 0.5274, 0.0, 0.6164, 0.0, 0.5205, 0.0, 0.5274, 0.0, 0.6096, 0.0, 0.6164, 0.0, 0.5342, 0.0, 0.6096, 0.0, 0.5274, 0.0, 0.5411, 0.0, 0.6096, 0.0, 0.5342, 0.0, 0.5411, 0.0, 0.6027, 0.0, 0.6096, 0.0, 0.5479, 0.0, 0.6027, 0.0, 0.5411, 0.0, 0.5548, 0.0, 0.6027, 0.0, 0.5479, 0.0, 0.5616, 0.0, 0.6027, 0.0, 0.5548, 0.0, 0.5616, 0.0, 0.5959, 0.0, 0.6027, 0.0, 0.5685, 0.0, 0.5959, 0.0, 0.5616, 0.0, 0.5753, 0.0, 0.5959, 0.0, 0.5685, 0.0, 0.5753, 0.0, 0.589, 0.0, 0.5959, 0.0, 0.5822, 0.0, 0.589, 0.0, 0.5753, 0.0, 0.01053, 0.0, 0.4947, 0.0, 0.0, 0.0, 0.01053, 0.0, 0.4842, 0.0, 0.4947, 0.0, 0.02105, 0.0, 0.4842, 0.0, 0.01053, 0.0, 0.02105, 0.0, 0.4737, 0.0, 0.4842, 0.0, 0.03158, 0.0, 0.4737, 0.0, 0.02105, 0.0, 0.03158, 0.0, 0.4632, 0.0, 0.4737, 0.0, 0.04211, 0.0, 0.4632, 0.0, 0.03158, 0.0, 0.04211, 0.0, 0.4526, 0.0, 0.4632, 0.0, 0.05263, 0.0, 0.4526, 0.0, 0.04211, 0.0, 0.05263, 0.0, 0.4421, 0.0, 0.4526, 0.0, 0.06316, 0.0, 0.4421, 0.0, 0.05263, 0.0, 0.06316, 0.0, 0.4316, 0.0, 0.4421, 0.0, 0.07368, 0.0, 0.5053, 0.0, 0.06316, 0.0, 0.5053, 0.0, 0.4316, 0.0, 0.06316, 0.0, 0.07368, 0.0, 1.0, 0.0, 0.5053, 0.0, 0.5158, 0.0, 0.4316, 0.0, 0.5053, 0.0, 0.07368, 0.0, 0.9895, 0.0, 1.0, 0.0, 0.5263, 0.0, 0.4316, 0.0, 0.5158, 0.0, 0.07368, 0.0, 0.9789, 0.0, 0.9895, 0.0, 0.5368, 0.0, 0.4316, 0.0, 0.5263, 0.0, 0.5368, 0.0, 0.4211, 0.0, 0.4316, 0.0, 0.08421, 0.0, 0.9789, 0.0, 0.07368, 0.0, 0.08421, 0.0, 0.9684, 0.0, 0.9789, 0.0, 0.5474, 0.0, 0.4211, 0.0, 0.5368, 0.0, 0.08421, 0.0, 0.9579, 0.0, 0.9684, 0.0, 0.5579, 0.0, 0.4211, 0.0, 0.5474, 0.0, 0.08421, 0.0, 0.9474, 0.0, 0.9579, 0.0, 0.5684, 0.0, 0.4211, 0.0, 0.5579, 0.0, 0.5684, 0.0, 0.4105, 0.0, 0.4211, 0.0, 0.09474, 0.0, 0.9474, 0.0, 0.08421, 0.0, 0.09474, 0.0, 0.9368, 0.0, 0.9474, 0.0, 0.5789, 0.0, 0.4105, 0.0, 0.5684, 0.0, 0.09474, 0.0, 0.9263, 0.0, 0.9368, 0.0, 0.5895, 0.0, 0.4105, 0.0, 0.5789, 0.0, 0.5895, 0.0, 0.4, 0.0, 0.4105, 0.0, 0.1053, 0.0, 0.9263, 0.0, 0.09474, 0.0, 0.1053, 0.0, 0.9158, 0.0, 0.9263, 0.0, 0.6, 0.0, 0.4, 0.0, 0.5895, 0.0, 0.6, 0.0, 0.3895, 0.0, 0.4, 0.0, 0.1158, 0.0, 0.9158, 0.0, 0.1053, 0.0, 0.1158, 0.0, 0.9053, 0.0, 0.9158, 0.0, 0.6105, 0.0, 0.3895, 0.0, 0.6, 0.0, 0.1158, 0.0, 0.8947, 0.0, 0.9053, 0.0, 0.6211, 0.0, 0.3895, 0.0, 0.6105, 0.0, 0.6211, 0.0, 0.3789, 0.0, 0.3895, 0.0, 0.1263, 0.0, 0.8947, 0.0, 0.1158, 0.0, 0.1263, 0.0, 0.8842, 0.0, 0.8947, 0.0, 0.6316, 0.0, 0.3789, 0.0, 0.6211, 0.0, 0.1368, 0.0, 0.8842, 0.0, 0.1263, 0.0, 0.1368, 0.0, 0.8737, 0.0, 0.8842, 0.0, 0.6316, 0.0, 0.3684, 0.0, 0.3789, 0.0, 0.6421, 0.0, 0.3684, 0.0, 0.6316, 0.0, 0.1368, 0.0, 0.8632, 0.0, 0.8737, 0.0, 0.6526, 0.0, 0.3684, 0.0, 0.6421, 0.0, 0.1474, 0.0, 0.8632, 0.0, 0.1368, 0.0, 0.6526, 0.0, 0.3579, 0.0, 0.3684, 0.0, 0.1474, 0.0, 0.8526, 0.0, 0.8632, 0.0, 0.6632, 0.0, 0.3579, 0.0, 0.6526, 0.0, 0.1474, 0.0, 0.8421, 0.0, 0.8526, 0.0, 0.1579, 0.0, 0.8421, 0.0, 0.1474, 0.0, 0.6737, 0.0, 0.3579, 0.0, 0.6632, 0.0, 0.6737, 0.0, 0.3474, 0.0, 0.3579, 0.0, 0.1579, 0.0, 0.8316, 0.0, 0.8421, 0.0, 0.6842, 0.0, 0.3474, 0.0, 0.6737, 0.0, 0.1684, 0.0, 0.8316, 0.0, 0.1579, 0.0, 0.6842, 0.0, 0.3368, 0.0, 0.3474, 0.0, 0.1684, 0.0, 0.8211, 0.0, 0.8316, 0.0, 0.6947, 0.0, 0.3368, 0.0, 0.6842, 0.0, 0.1684, 0.0, 0.8105, 0.0, 0.8211, 0.0, 0.7053, 0.0, 0.3368, 0.0, 0.6947, 0.0, 0.1789, 0.0, 0.8105, 0.0, 0.1684, 0.0, 0.7053, 0.0, 0.3263, 0.0, 0.3368, 0.0, 0.1789, 0.0, 0.8, 0.0, 0.8105, 0.0, 0.7158, 0.0, 0.3263, 0.0, 0.7053, 0.0, 0.1789, 0.0, 0.7895, 0.0, 0.8, 0.0, 0.7263, 0.0, 0.3263, 0.0, 0.7158, 0.0, 0.1789, 0.0, 0.7789, 0.0, 0.7895, 0.0, 0.7368, 0.0, 0.3263, 0.0, 0.7263, 0.0, 0.1895, 0.0, 0.7789, 0.0, 0.1789, 0.0, 0.7368, 0.0, 0.3158, 0.0, 0.3263, 0.0, 0.1895, 0.0, 0.7684, 0.0, 0.7789, 0.0, 0.7474, 0.0, 0.3158, 0.0, 0.7368, 0.0, 0.1895, 0.0, 0.7579, 0.0, 0.7684, 0.0, 0.7579, 0.0, 0.3158, 0.0, 0.7474, 0.0, 0.1895, 0.0, 0.3158, 0.0, 0.7579, 0.0, 0.2, 0.0, 0.3158, 0.0, 0.1895, 0.0, 0.2, 0.0, 0.3053, 0.0, 0.3158, 0.0, 0.2105, 0.0, 0.3053, 0.0, 0.2, 0.0, 0.2105, 0.0, 0.2947, 0.0, 0.3053, 0.0, 0.2211, 0.0, 0.2947, 0.0, 0.2105, 0.0, 0.2211, 0.0, 0.2842, 0.0, 0.2947, 0.0, 0.2316, 0.0, 0.2842, 0.0, 0.2211, 0.0, 0.2316, 0.0, 0.2737, 0.0, 0.2842, 0.0, 0.2421, 0.0, 0.2737, 0.0, 0.2316, 0.0, 0.2421, 0.0, 0.2632, 0.0, 0.2737, 0.0, 0.2526, 0.0, 0.2632, 0.0, 0.2421, 0.0, 0.01754, 0.0, 1.0, 0.0, 0.0, 0.0, 0.01754, 0.0, 0.9825, 0.0, 1.0, 0.0, 0.01754, 0.0, 0.9649, 0.0, 0.9825, 0.0, 0.03509, 0.0, 0.9649, 0.0, 0.01754, 0.0, 0.05263, 0.0, 0.9649, 0.0, 0.03509, 0.0, 0.07018, 0.0, 0.9474, 0.0, 0.05263, 0.0, 0.9474, 0.0, 0.9649, 0.0, 0.05263, 0.0, 0.07018, 0.0, 0.9298, 0.0, 0.9474, 0.0, 0.07018, 0.0, 0.9123, 0.0, 0.9298, 0.0, 0.08772, 0.0, 0.9123, 0.0, 0.07018, 0.0, 0.08772, 0.0, 0.8947, 0.0, 0.9123, 0.0, 0.08772, 0.0, 0.8772, 0.0, 0.8947, 0.0, 0.1053, 0.0, 0.8772, 0.0, 0.08772, 0.0, 0.1053, 0.0, 0.8596, 0.0, 0.8772, 0.0, 0.5263, 0.0, 0.4912, 0.0, 0.5088, 0.0, 0.5439, 0.0, 0.4912, 0.0, 0.5263, 0.0, 0.1053, 0.0, 0.8421, 0.0, 0.8596, 0.0, 0.5614, 0.0, 0.4912, 0.0, 0.5439, 0.0, 0.1228, 0.0, 0.8421, 0.0, 0.1053, 0.0, 0.1228, 0.0, 0.8246, 0.0, 0.8421, 0.0, 0.5789, 0.0, 0.4912, 0.0, 0.5614, 0.0, 0.5965, 0.0, 0.4912, 0.0, 0.5789, 0.0, 0.1228, 0.0, 0.807, 0.0, 0.8246, 0.0, 0.614, 0.0, 0.4912, 0.0, 0.5965, 0.0, 0.1228, 0.0, 0.7895, 0.0, 0.807, 0.0, 0.6316, 0.0, 0.4912, 0.0, 0.614, 0.0, 0.1228, 0.0, 0.7719, 0.0, 0.7895, 0.0, 0.6491, 0.0, 0.4912, 0.0, 0.6316, 0.0, 0.1404, 0.0, 0.7719, 0.0, 0.1228, 0.0, 0.6667, 0.0, 0.4912, 0.0, 0.6491, 0.0, 0.1404, 0.0, 0.7544, 0.0, 0.7719, 0.0, 0.6842, 0.0, 0.4912, 0.0, 0.6667, 0.0, 0.1404, 0.0, 0.7368, 0.0, 0.7544, 0.0, 0.7018, 0.0, 0.4912, 0.0, 0.6842, 0.0, 0.1404, 0.0, 0.7193, 0.0, 0.7368, 0.0, 0.7193, 0.0, 0.4912, 0.0, 0.7018, 0.0, 0.1404, 0.0, 0.4912, 0.0, 0.7193, 0.0, 0.1579, 0.0, 0.4912, 0.0, 0.1404, 0.0, 0.1754, 0.0, 0.4912, 0.0, 0.1579, 0.0, 0.193, 0.0, 0.4912, 0.0, 0.1754, 0.0, 0.193, 0.0, 0.4737, 0.0, 0.4912, 0.0, 0.2105, 0.0, 0.4737, 0.0, 0.193, 0.0, 0.2105, 0.0, 0.4561, 0.0, 0.4737, 0.0, 0.2105, 0.0, 0.4386, 0.0, 0.4561, 0.0, 0.2281, 0.0, 0.4386, 0.0, 0.2105, 0.0, 0.2281, 0.0, 0.4211, 0.0, 0.4386, 0.0, 0.2281, 0.0, 0.4035, 0.0, 0.4211, 0.0, 0.2281, 0.0, 0.386, 0.0, 0.4035, 0.0, 0.2456, 0.0, 0.386, 0.0, 0.2281, 0.0, 0.2456, 0.0, 0.3684, 0.0, 0.386, 0.0, 0.2456, 0.0, 0.3509, 0.0, 0.3684, 0.0, 0.2632, 0.0, 0.3509, 0.0, 0.2456, 0.0, 0.2632, 0.0, 0.3333, 0.0, 0.3509, 0.0, 0.2632, 0.0, 0.3158, 0.0, 0.3333, 0.0, 0.2807, 0.0, 0.3158, 0.0, 0.2632, 0.0, 0.2807, 0.0, 0.2982, 0.0, 0.3158, 0.0, 0.4545, 0.0, 0.2727, 0.0, 0.3636, 0.0, 0.4545, 0.0, 0.1818, 0.0, 0.2727, 0.0, 0.1818, 0.0, 0.0, 0.0, 0.09091, 0.0, 0.1818, 0.0, 1.0, 0.0, 0.0, 0.0, 0.4545, 0.0, 1.0, 0.0, 0.1818, 0.0, 0.5455, 0.0, 1.0, 0.0, 0.4545, 0.0, 0.5455, 0.0, 0.7273, 0.0, 1.0, 0.0, 0.7273, 0.0, 0.9091, 0.0, 1.0, 0.0, 0.5455, 0.0, 0.6364, 0.0, 0.7273, 0.0, 0.8182, 0.0, 0.9091, 0.0, 0.7273, 0.0, 0.3878, 0.0, 0.3673, 0.0, 0.3776, 0.0, 0.3878, 0.0, 0.3571, 0.0, 0.3673, 0.0, 0.398, 0.0, 0.3571, 0.0, 0.3878, 0.0, 0.398, 0.0, 0.3469, 0.0, 0.3571, 0.0, 0.4082, 0.0, 0.3469, 0.0, 0.398, 0.0, 0.4082, 0.0, 0.3367, 0.0, 0.3469, 0.0, 0.4184, 0.0, 0.3367, 0.0, 0.4082, 0.0, 0.4184, 0.0, 0.3265, 0.0, 0.3367, 0.0, 0.4286, 0.0, 0.3265, 0.0, 0.4184, 0.0, 0.4286, 0.0, 0.3163, 0.0, 0.3265, 0.0, 0.4388, 0.0, 0.3163, 0.0, 0.4286, 0.0, 0.4388, 0.0, 0.3061, 0.0, 0.3163, 0.0, 0.449, 0.0, 0.8776, 0.0, 0.4388, 0.0, 0.8776, 0.0, 0.3061, 0.0, 0.4388, 0.0, 0.449, 0.0, 0.8673, 0.0, 0.8776, 0.0, 0.8878, 0.0, 0.3061, 0.0, 0.8776, 0.0, 0.449, 0.0, 0.8571, 0.0, 0.8673, 0.0, 0.898, 0.0, 0.3061, 0.0, 0.8878, 0.0, 0.449, 0.0, 0.8469, 0.0, 0.8571, 0.0, 0.9082, 0.0, 0.3061, 0.0, 0.898, 0.0, 0.9082, 0.0, 0.2959, 0.0, 0.3061, 0.0, 0.449, 0.0, 0.8367, 0.0, 0.8469, 0.0, 0.4592, 0.0, 0.8367, 0.0, 0.449, 0.0, 0.9184, 0.0, 0.2959, 0.0, 0.9082, 0.0, 0.4592, 0.0, 0.8265, 0.0, 0.8367, 0.0, 0.9286, 0.0, 0.2959, 0.0, 0.9184, 0.0, 0.4592, 0.0, 0.8163, 0.0, 0.8265, 0.0, 0.9388, 0.0, 0.2959, 0.0, 0.9286, 0.0, 0.4592, 0.0, 0.8061, 0.0, 0.8163, 0.0, 0.949, 0.0, 0.2959, 0.0, 0.9388, 0.0, 0.4694, 0.0, 0.8061, 0.0, 0.4592, 0.0, 0.949, 0.0, 0.2857, 0.0, 0.2959, 0.0, 0.4694, 0.0, 0.7959, 0.0, 0.8061, 0.0, 0.9592, 0.0, 0.2857, 0.0, 0.949, 0.0, 0.4694, 0.0, 0.7857, 0.0, 0.7959, 0.0, 0.9694, 0.0, 0.2857, 0.0, 0.9592, 0.0, 0.4796, 0.0, 0.7857, 0.0, 0.4694, 0.0, 0.9694, 0.0, 0.2755, 0.0, 0.2857, 0.0, 0.4796, 0.0, 0.7755, 0.0, 0.7857, 0.0, 0.9796, 0.0, 0.2755, 0.0, 0.9694, 0.0, 0.4796, 0.0, 0.7653, 0.0, 0.7755, 0.0, 0.9898, 0.0, 0.2755, 0.0, 0.9796, 0.0, 0.4898, 0.0, 0.7653, 0.0, 0.4796, 0.0, 0.4898, 0.0, 0.7551, 0.0, 0.7653, 0.0, 0.9898, 0.0, 0.2653, 0.0, 0.2755, 0.0, 1.0, 0.0, 0.2653, 0.0, 0.9898, 0.0, 0.4898, 0.0, 1.0, 0.0, 0.7551, 0.0, 0.4898, 0.0, 0.2653, 0.0, 1.0, 0.0, 0.5, 0.0, 0.2653, 0.0, 0.4898, 0.0, 0.5, 0.0, 0.2551, 0.0, 0.2653, 0.0, 0.5102, 0.0, 0.2449, 0.0, 0.5, 0.0, 0.2449, 0.0, 0.2551, 0.0, 0.5, 0.0, 0.5102, 0.0, 0.2347, 0.0, 0.2449, 0.0, 0.5204, 0.0, 0.2347, 0.0, 0.5102, 0.0, 0.5204, 0.0, 0.2245, 0.0, 0.2347, 0.0, 0.5204, 0.0, 0.2143, 0.0, 0.2245, 0.0, 0.5306, 0.0, 0.2143, 0.0, 0.5204, 0.0, 0.5306, 0.0, 0.2041, 0.0, 0.2143, 0.0, 0.5408, 0.0, 0.2041, 0.0, 0.5306, 0.0, 0.5408, 0.0, 0.1939, 0.0, 0.2041, 0.0, 0.0102, 0.0, 0.7449, 0.0, 0.0, 0.0, 0.5408, 0.0, 0.1837, 0.0, 0.1939, 0.0, 0.02041, 0.0, 0.7449, 0.0, 0.0102, 0.0, 0.03061, 0.0, 0.7449, 0.0, 0.02041, 0.0, 0.551, 0.0, 0.1837, 0.0, 0.5408, 0.0, 0.551, 0.0, 0.1735, 0.0, 0.1837, 0.0, 0.04082, 0.0, 0.7449, 0.0, 0.03061, 0.0, 0.05102, 0.0, 0.7449, 0.0, 0.04082, 0.0, 0.551, 0.0, 0.1633, 0.0, 0.1735, 0.0, 0.06122, 0.0, 0.7449, 0.0, 0.05102, 0.0, 0.551, 0.0, 0.1531, 0.0, 0.1633, 0.0, 0.07143, 0.0, 0.7449, 0.0, 0.06122, 0.0, 0.5612, 0.0, 0.1531, 0.0, 0.551, 0.0, 0.08163, 0.0, 0.7449, 0.0, 0.07143, 0.0, 0.5612, 0.0, 0.1429, 0.0, 0.1531, 0.0, 0.09184, 0.0, 0.7449, 0.0, 0.08163, 0.0, 0.5612, 0.0, 0.1327, 0.0, 0.1429, 0.0, 0.102, 0.0, 0.7449, 0.0, 0.09184, 0.0, 0.1122, 0.0, 0.7449, 0.0, 0.102, 0.0, 0.5612, 0.0, 0.1224, 0.0, 0.1327, 0.0, 0.1224, 0.0, 0.7449, 0.0, 0.1122, 0.0, 0.5612, 0.0, 0.7449, 0.0, 0.1224, 0.0, 0.5714, 0.0, 0.7449, 0.0, 0.5612, 0.0, 0.5714, 0.0, 0.7347, 0.0, 0.7449, 0.0, 0.5816, 0.0, 0.7347, 0.0, 0.5714, 0.0, 0.5816, 0.0, 0.7245, 0.0, 0.7347, 0.0, 0.5816, 0.0, 0.7143, 0.0, 0.7245, 0.0, 0.5918, 0.0, 0.7143, 0.0, 0.5816, 0.0, 0.5918, 0.0, 0.7041, 0.0, 0.7143, 0.0, 0.5918, 0.0, 0.6939, 0.0, 0.7041, 0.0, 0.602, 0.0, 0.6939, 0.0, 0.5918, 0.0, 0.602, 0.0, 0.6837, 0.0, 0.6939, 0.0, 0.602, 0.0, 0.6735, 0.0, 0.6837, 0.0, 0.6122, 0.0, 0.6735, 0.0, 0.602, 0.0, 0.6122, 0.0, 0.6633, 0.0, 0.6735, 0.0, 0.6122, 0.0, 0.6531, 0.0, 0.6633, 0.0, 0.6122, 0.0, 0.6429, 0.0, 0.6531, 0.0, 0.6224, 0.0, 0.6429, 0.0, 0.6122, 0.0, 0.6224, 0.0, 0.6327, 0.0, 0.6429, 0.0, 0.2857, 0.0, 0.0, 0.0, 0.1429, 0.0, 0.2857, 0.0, 1.0, 0.0, 0.0, 0.0, 0.4286, 0.0, 1.0, 0.0, 0.2857, 0.0, 0.5714, 0.0, 0.8571, 0.0, 0.4286, 0.0, 0.8571, 0.0, 1.0, 0.0, 0.4286, 0.0, 0.5714, 0.0, 0.7143, 0.0, 0.8571, 0.0])
me_text_003.auto_texspace = False
me_text_003.update()

# ---- objects
ob_light = bpy.data.objects.new('Light', light_light)
ob_camera = bpy.data.objects.new('Camera', cam_camera)
ob_text = bpy.data.objects.new('Text', me_text_003)

# ---- transforms, parenting, visibility, modifiers, constraints
ob_light.location = (4.076, 1.005, 5.904)
ob_light.rotation_euler = (0.6503, 0.05522, 1.866)
ob_light.lock_rotations_4d = False
ob_light.empty_display_type = 'ARROWS'
ob_light.color = (0.0, 0.0, 0.0, 0.0)
ob_light.lineart.crease_threshold = 0.0
ob_camera.location = (7.359, -6.926, 4.958)
ob_camera.rotation_euler = (1.109, 0.0, 0.8149)
ob_camera.lock_rotations_4d = False
ob_camera.empty_display_type = 'ARROWS'
ob_camera.color = (0.0, 0.0, 0.0, 0.0)
ob_camera.display_type = 'WIRE'
ob_camera.lineart.crease_threshold = 0.0
ob_text.location = (2.241, -1.155e-08, 1.264)
ob_text.rotation_euler = (1.571, 0.0, 0.0)
_m = ob_text.modifiers.new('Solidify', 'SOLIDIFY')
_m.thickness = 0.1

# ---- collection membership
col_collection.objects.link(ob_light)
col_collection.objects.link(ob_camera)
col_collection.objects.link(ob_text)

# ---- scene / render settings (as saved in the file)
scene.camera = ob_camera
scene.frame_start = 1; scene.frame_end = 250; scene.frame_set(1)
scene.render.engine = 'BLENDER_EEVEE_NEXT'
scene.cycles.sampling_pattern = 'TABULATED_SOBOL'
scene.view_settings.view_transform = 'Filmic'
bpy.context.view_layer.update()
